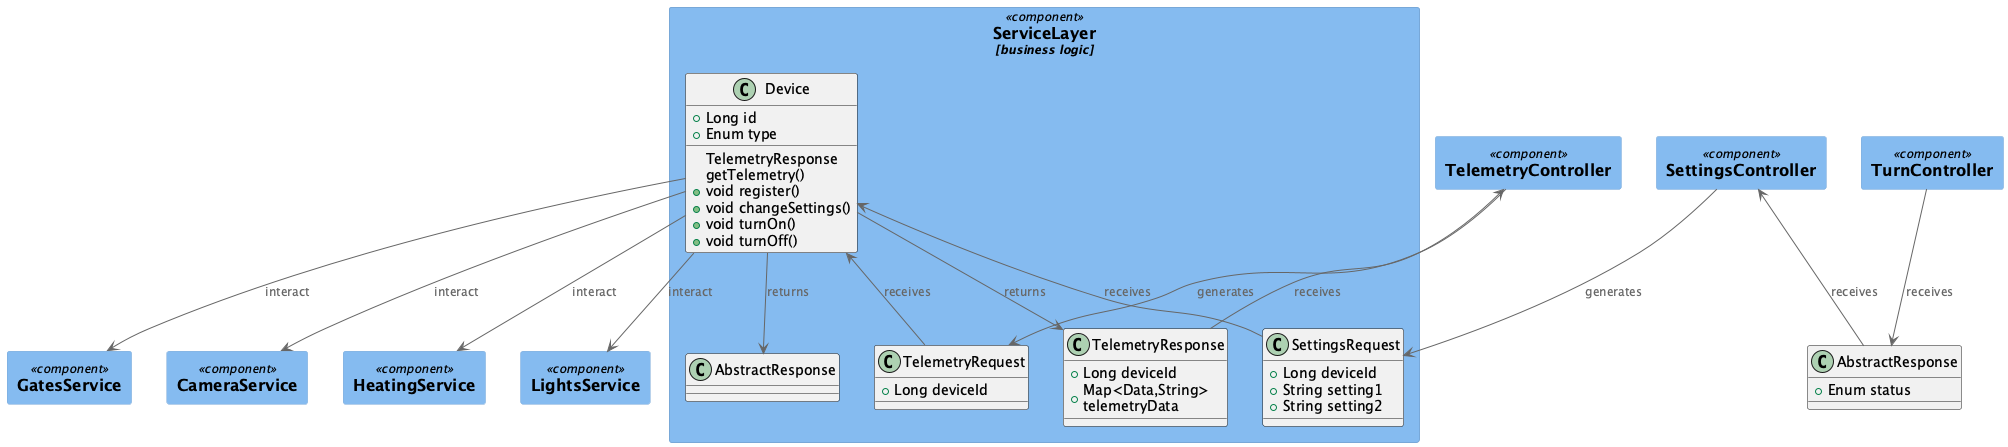

The diagram above was rendered by PlantUML. Its source (embedded in the PNG):
@startuml

top to bottom direction

!includeurl https://raw.githubusercontent.com/RicardoNiepel/C4-PlantUML/master/C4_Component.puml

Component(ServiceLayer, "ServiceLayer", "business logic") {
    class SettingsRequest {
       +Long deviceId
       +String setting1
       +String setting2
    }

    class TelemetryRequest {
       +Long deviceId
    }

    class TelemetryResponse {
       +Long deviceId
       +Map<Data,String> telemetryData
    }


    class Device {
      +Long id
      +Enum type
      TelemetryResponse getTelemetry()
      +void register()
      +void changeSettings()
      +void turnOn()
      +void turnOff()
    }


    Device -->  TelemetryResponse : returns
    Device -->  AbstractResponse : returns
    Device <--  SettingsRequest : receives
    Device <--  TelemetryRequest : receives
}

class AbstractResponse {
  +Enum status
}

Component(HeatingService, "HeatingService") {
}
Component(LightsService, "LightsService") {
}
Component(GatesService, "GatesService") {
}
Component(CameraService, "CameraService") {
}


Component(TelemetryController, "TelemetryController") {
}
Component(SettingsController, "SettingsController") {
}
Component(TurnController, "TurnController") {
}

Device -->  HeatingService : interact
Device -->  LightsService : interact
Device -->  GatesService : interact
Device -->  CameraService : interact

TelemetryController --> TelemetryRequest : generates
TelemetryController <-- TelemetryResponse : receives
SettingsController --> SettingsRequest : generates
SettingsController <-- AbstractResponse : receives
TurnController --> AbstractResponse : receives

@enduml